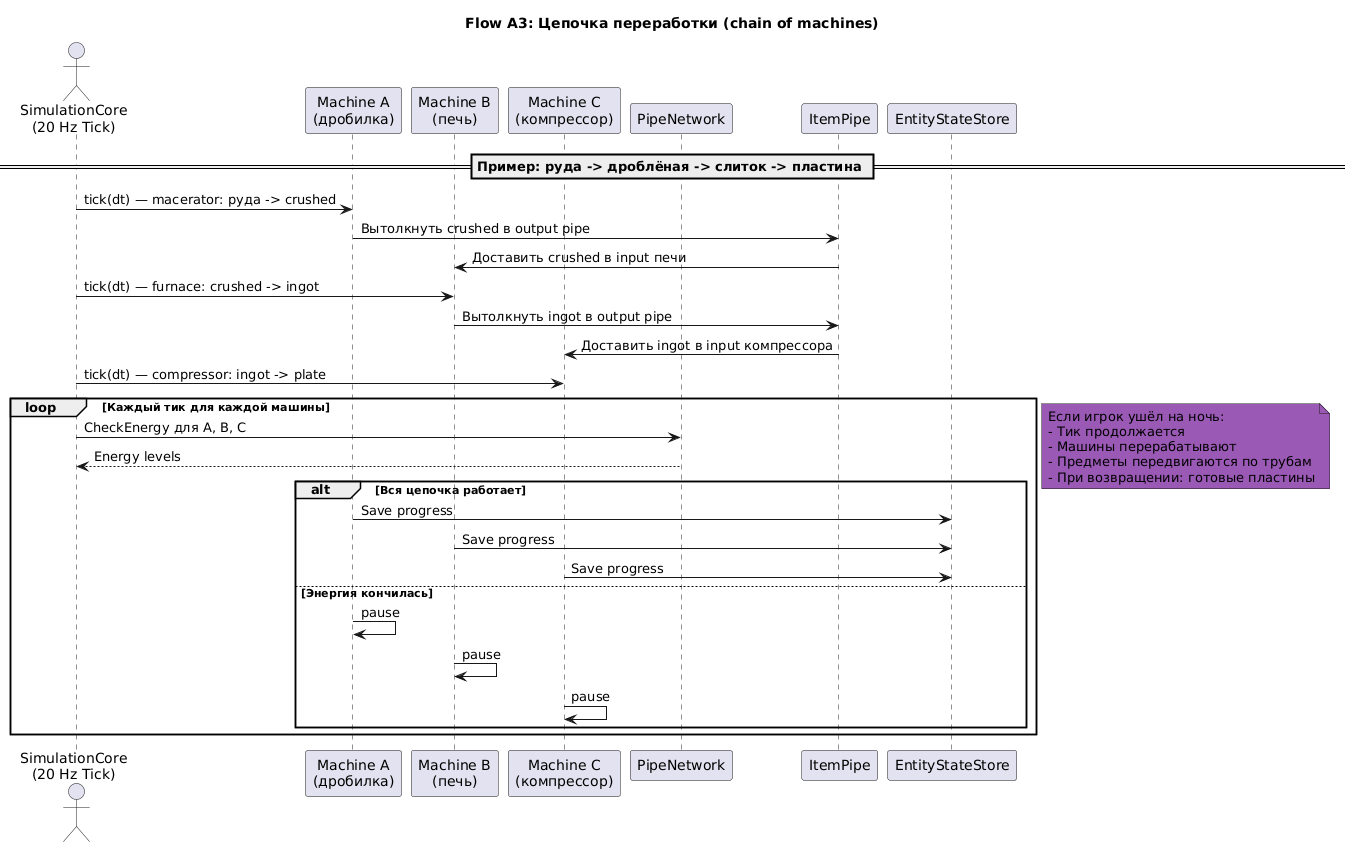

The diagram above was rendered by PlantUML. Its source (embedded in the PNG):
@startuml autonomous-processing-chain
title **Flow A3: Цепочка переработки (chain of machines)**

actor "SimulationCore\n(20 Hz Tick)" as Tick
participant "Machine A\n(дробилка)" as A
participant "Machine B\n(печь)" as B
participant "Machine C\n(компрессор)" as C
participant "PipeNetwork" as PN
participant "ItemPipe" as IP
participant "EntityStateStore" as ESS

== Пример: руда -> дроблёная -> слиток -> пластина ==

note right #5899DA
  Цепочка без игрока:
  Дробилка (руда->порошок)
    -> Печь (порошок->слиток)
      -> Компрессор (слиток->пластина)
  Машины соединены item pipes
end note

Tick -> A: tick(dt) — macerator: руда -> crushed
A -> IP: Вытолкнуть crushed в output pipe
IP -> B: Доставить crushed в input печи

Tick -> B: tick(dt) — furnace: crushed -> ingot
B -> IP: Вытолкнуть ingot в output pipe
IP -> C: Доставить ingot в input компрессора

Tick -> C: tick(dt) — compressor: ingot -> plate

loop Каждый тик для каждой машины
    Tick -> PN: CheckEnergy для A, B, C
    PN --> Tick: Energy levels

    alt Вся цепочка работает
        A -> ESS: Save progress
        B -> ESS: Save progress
        C -> ESS: Save progress
    else Энергия кончилась
        A -> A: pause
        B -> B: pause
        C -> C: pause
    end
end

note right #9B59B6
  Если игрок ушёл на ночь:
  - Тик продолжается
  - Машины перерабатывают
  - Предметы передвигаются по трубам
  - При возвращении: готовые пластины
end note

@enduml